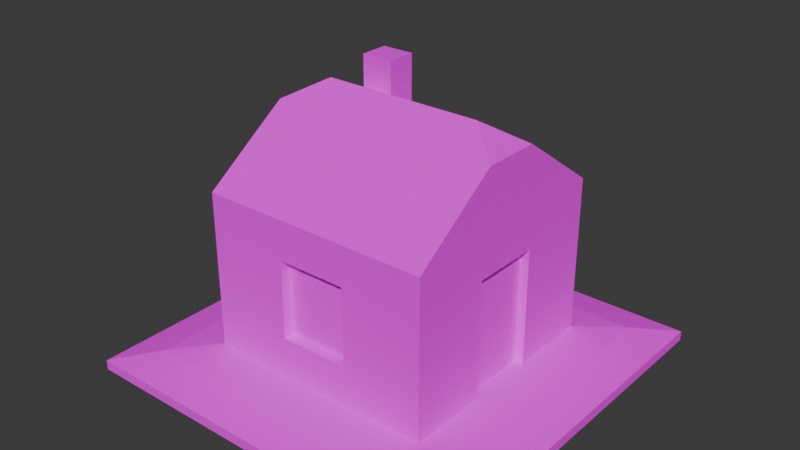 # Source: house.blend  (saved by Blender 4.1.24; exported with 4.5.12 LTS)
import bpy
from mathutils import Matrix  # noqa: F401  (used for matrix-valued properties, if any)

bpy.ops.wm.read_factory_settings(use_empty=True)
scene = bpy.context.scene
scene.name = 'Scene'

# ---- collections
col_collection = bpy.data.collections.new('Collection'); scene.collection.children.link(col_collection)

# ---- images (referenced by path relative to the original .blend; pixels are not part of the script)
import os
ASSET_DIR = os.environ.get("B2B_ASSET_DIR", "")  # directory of the original .blend (textures are referenced by path, not embedded)
HERE = os.path.dirname(os.path.abspath(__file__))  # packed textures are extracted next to this script under _unpacked/

def load_image(name, relpath, width, height, colorspace="sRGB"):
    """Load a texture the original file referenced (path relative to the .blend, or extracted next to this script)."""
    p = next((c for c in (os.path.join(HERE, relpath), os.path.join(ASSET_DIR, relpath)) if relpath and os.path.exists(c)), "")
    if p:
        img = bpy.data.images.load(p, check_existing=True)
        img.name = name
    else:  # same state as the original file: an image datablock whose file is absent (Cycles renders it pink)
        img = bpy.data.images.new(name, width, height)
        img.source = "FILE"
        img.filepath = "//" + (relpath or name)
    img.colorspace_settings.name = colorspace
    return img
img_colors_png = load_image('colors.png', 'colors.png', 1024, 1024, 'sRGB')

# ---- materials (node trees are filled in below, after node groups)
mat_material = bpy.data.materials.new('Material')
mat_material.alpha_threshold = 0.0
mat_material.use_transparent_shadow = False
mat_material.roughness = 0.5
mat_material.line_color = (0.0, 0.0, 0.0, 1.0)

# ---- material node trees
mat_material.use_nodes = True; mat_material.node_tree.nodes.clear()
_N = mat_material.node_tree.nodes; _L = mat_material.node_tree.links
n0 = _N.new('ShaderNodeOutputMaterial'); n0.name = 'Material Output'; n0.location = (300, 300)
n1 = _N.new('ShaderNodeBsdfPrincipled'); n1.name = 'Principled BSDF'; n1.location = (10, 300)
n1.inputs[2].default_value = 1.0
n1.inputs[3].default_value = 1.45
n2 = _N.new('ShaderNodeTexImage'); n2.name = 'Image Texture'; n2.location = (-280, 260)
n2.image = img_colors_png
_L.new(n1.outputs[0], n0.inputs[0])
_L.new(n2.outputs[0], n1.inputs[0])
n0.is_active_output = True

# ---- world
world_world = bpy.data.worlds.new('World'); scene.world = world_world
world_world.use_nodes = True; world_world.node_tree.nodes.clear()
_N = world_world.node_tree.nodes; _L = world_world.node_tree.links
n0 = _N.new('ShaderNodeOutputWorld'); n0.name = 'World Output'; n0.location = (300, 300)
n1 = _N.new('ShaderNodeBackground'); n1.name = 'Background'; n1.location = (10, 300)
n1.inputs[0].default_value = (0.05088, 0.05088, 0.05088, 1.0)
_L.new(n1.outputs[0], n0.inputs[0])
n0.is_active_output = True
world_world.color = (0.05088, 0.05088, 0.05088)
world_world.use_sun_shadow = False
world_world.sun_shadow_jitter_overblur = 0.0

# ---- meshes
me_cube = bpy.data.meshes.new('Cube')
me_cube.from_pydata([(1.0, 1.0, 0.04572), (1.0, 1.0, -0.005518), (1.0, -1.0, 0.04572), (1.0, -1.0, -0.005518), (-1.0, 1.0, 0.04572), (-1.0, 1.0, -0.005518), (-1.0, -1.0, 0.04572), (-1.0, -1.0, -0.005518), (-1.0, 0.8, -0.005518), (-1.0, 0.6, -0.005518), (-1.0, 0.4, -0.005518), (-1.0, 0.2, -0.005518), (-1.0, 0.0, -0.005518), (-1.0, -0.2, -0.005518), (-1.0, -0.4, -0.005518), (-1.0, -0.6, -0.005518), (-1.0, -0.8, -0.005518), (1.0, 0.8, 0.04572), (1.0, 0.6, 0.04572), (1.0, 0.4, 0.04572), (1.0, 0.2, 0.04572), (1.0, 0.0, 0.04572), (1.0, -0.2, 0.04572), (1.0, -0.4, 0.04572), (1.0, -0.6, 0.04572), (1.0, -0.8, 0.04572), (-1.0, -0.8, 0.04572), (-1.0, -0.6, 0.04572), (-1.0, -0.4, 0.04572), (-1.0, -0.2, 0.04572), (-1.0, 0.0, 0.04572), (-1.0, 0.2, 0.04572), (-1.0, 0.4, 0.04572), (-1.0, 0.6, 0.04572), (-1.0, 0.8, 0.04572), (1.0, -0.8, -0.005518), (1.0, -0.6, -0.005518), (1.0, -0.4, -0.005518), (1.0, -0.2, -0.005518), (1.0, 0.0, -0.005518), (1.0, 0.2, -0.005518), (1.0, 0.4, -0.005518), (1.0, 0.6, -0.005518), (1.0, 0.8, -0.005518), (0.8, 1.0, -0.005518), (0.6, 1.0, -0.005518), (0.4, 1.0, -0.005518), (0.2, 1.0, -0.005518), (0.0, 1.0, -0.005518), (-0.2, 1.0, -0.005518), (-0.4, 1.0, -0.005518), (-0.6, 1.0, -0.005518), (-0.8, 1.0, -0.005518), (0.8, -1.0, 0.04572), (0.6, -1.0, 0.04572), (0.4, -1.0, 0.04572), (0.2, -1.0, 0.04572), (0.0, -1.0, 0.04572), (-0.2, -1.0, 0.04572), (-0.4, -1.0, 0.04572), (-0.6, -1.0, 0.04572), (-0.8, -1.0, 0.04572), (-0.8, -1.0, -0.005518), (-0.6, -1.0, -0.005518), (-0.4, -1.0, -0.005518), (-0.2, -1.0, -0.005518), (0.0, -1.0, -0.005518), (0.2, -1.0, -0.005518), (0.4, -1.0, -0.005518), (0.6, -1.0, -0.005518), (0.8, -1.0, -0.005518), (-0.8, 1.0, 0.04572), (-0.6, 1.0, 0.04572), (-0.4, 1.0, 0.04572), (-0.2, 1.0, 0.04572), (0.0, 1.0, 0.04572), (0.2, 1.0, 0.04572), (0.4, 1.0, 0.04572), (0.6, 1.0, 0.04572), (0.8, 1.0, 0.04572), (0.8, 0.8, -0.005518), (0.6, 0.8, -0.005518), (0.4, 0.8, -0.005518), (0.2, 0.8, -0.005518), (0.0, 0.8, -0.005518), (-0.2, 0.8, -0.005518), (-0.4, 0.8, -0.005518), (-0.6, 0.8, -0.005518), (-0.8, 0.8, -0.005518), (0.8, 0.6, -0.005518), (0.6, 0.6, -0.005518), (0.4, 0.6, -0.005518), (0.2, 0.6, -0.005518), (0.0, 0.6, -0.005518), (-0.2, 0.6, -0.005518), (-0.4, 0.6, -0.005518), (-0.6, 0.6, -0.005518), (-0.8, 0.6, -0.005518), (0.8, 0.4, -0.005518), (0.6, 0.4, -0.005518), (0.4, 0.4, -0.005518), (0.2, 0.4, -0.005518), (0.0, 0.4, -0.005518), (-0.2, 0.4, -0.005518), (-0.4, 0.4, -0.005518), (-0.6, 0.4, -0.005518), (-0.8, 0.4, -0.005518), (0.8, 0.2, -0.005518), (0.6, 0.2, -0.005518), (0.4, 0.2, -0.005518), (0.2, 0.2, -0.005518), (0.0, 0.2, -0.005518), (-0.2, 0.2, -0.005518), (-0.4, 0.2, -0.005518), (-0.6, 0.2, -0.005518), (-0.8, 0.2, -0.005518), (0.8, 0.0, -0.005518), (0.6, 0.0, -0.005518), (0.4, 0.0, -0.005518), (0.2, 0.0, -0.005518), (0.0, 0.0, -0.005518), (-0.2, 0.0, -0.005518), (-0.4, 0.0, -0.005518), (-0.6, 0.0, -0.005518), (-0.8, 0.0, -0.005518), (0.8, -0.2, -0.005518), (0.6, -0.2, -0.005518), (0.4, -0.2, -0.005518), (0.2, -0.2, -0.005518), (0.0, -0.2, -0.005518), (-0.2, -0.2, -0.005518), (-0.4, -0.2, -0.005518), (-0.6, -0.2, -0.005518), (-0.8, -0.2, -0.005518), (0.8, -0.4, -0.005518), (0.6, -0.4, -0.005518), (0.4, -0.4, -0.005518), (0.2, -0.4, -0.005518), (0.0, -0.4, -0.005518), (-0.2, -0.4, -0.005518), (-0.4, -0.4, -0.005518), (-0.6, -0.4, -0.005518), (-0.8, -0.4, -0.005518), (0.8, -0.6, -0.005518), (0.6, -0.6, -0.005518), (0.4, -0.6, -0.005518), (0.2, -0.6, -0.005518), (0.0, -0.6, -0.005518), (-0.2, -0.6, -0.005518), (-0.4, -0.6, -0.005518), (-0.6, -0.6, -0.005518), (-0.8, -0.6, -0.005518), (0.8, -0.8, -0.005518), (0.6, -0.8, -0.005518), (0.4, -0.8, -0.005518), (0.2, -0.8, -0.005518), (0.0, -0.8, -0.005518), (-0.2, -0.8, -0.005518), (-0.4, -0.8, -0.005518), (-0.6, -0.8, -0.005518), (-0.8, -0.8, -0.005518), (-0.8, 0.8, 0.0876), (-0.6, 0.8, 0.0876), (-0.4, 0.8, 0.0876), (-0.2, 0.8, 0.0876), (0.0, 0.8, 0.0876), (0.2, 0.8, 0.0876), (0.4, 0.8, 0.0876), (0.6, 0.8, 0.0876), (0.8, 0.8, 0.0876), (-0.8, 0.6, 0.0876), (-0.5991, 0.5991, 0.1096), (-0.345, 0.5991, 0.1096), (-0.1786, 0.5991, 0.1096), (-7.443e-08, 0.5991, 0.1096), (0.1786, 0.5991, 0.1096), (0.345, 0.5991, 0.1096), (0.5991, 0.5991, 0.1096), (0.8, 0.6, 0.0876), (-0.8, 0.4, 0.0876), (-0.5991, 0.345, 0.1096), (0.5991, 0.345, 0.1096), (0.8, 0.4, 0.0876), (-0.8, 0.2, 0.0876), (-0.5991, 0.1786, 0.1096), (0.5991, 0.1786, 0.1096), (0.8, 0.2, 0.0876), (-0.8, 0.0, 0.0876), (-0.5991, -1.361e-07, 0.1096), (0.5991, 7.226e-08, 0.1096), (0.8, 0.0, 0.0876), (-0.8, -0.2, 0.0876), (-0.5991, -0.1786, 0.1096), (0.5991, -0.1786, 0.1096), (0.8, -0.2, 0.0876), (-0.8, -0.4, 0.0876), (-0.5991, -0.345, 0.1096), (0.5991, -0.345, 0.1096), (0.8, -0.4, 0.0876), (-0.8, -0.6, 0.0876), (-0.5991, -0.5991, 0.1096), (-0.345, -0.5991, 0.1096), (-0.1786, -0.5991, 0.1096), (1.339e-07, -0.5991, 0.1096), (0.1786, -0.5991, 0.1096), (0.345, -0.5991, 0.1096), (0.5991, -0.5991, 0.1096), (0.8, -0.6, 0.0876), (-0.8, -0.8, 0.0876), (-0.6, -0.8, 0.0876), (-0.4, -0.8, 0.0876), (-0.2, -0.8, 0.0876), (0.0, -0.8, 0.0876), (0.2, -0.8, 0.0876), (0.4, -0.8, 0.0876), (0.6, -0.8, 0.0876), (0.8, -0.8, 0.0876), (-0.345, 0.2995, 1.426), (-0.1786, 0.2995, 1.426), (-0.1786, 0.1498, 1.426), (-0.345, 0.1498, 1.426), (-0.5991, 0.5991, 0.3107), (1.339e-07, -0.5991, 0.3107), (0.5991, 0.5991, 0.3107), (0.5991, -0.5991, 0.3107), (0.5991, -0.1786, 0.3107), (-0.5991, -0.345, 0.3107), (0.5991, 0.1786, 0.3107), (-0.5991, -1.361e-07, 0.3107), (-0.345, 0.5991, 0.3107), (-0.1786, 0.5991, 0.3107), (-7.443e-08, 0.5991, 0.3107), (0.1786, 0.5991, 0.3107), (-0.1786, -0.5991, 0.3107), (-0.345, -0.5991, 0.3107), (-0.5991, 0.1786, 0.3107), (-0.5991, -0.1786, 0.3107), (0.5991, 0.345, 0.3107), (-0.5991, -0.5991, 0.3107), (-0.1786, -0.5455, 0.3107), (0.345, -0.5991, 0.3107), (0.5991, -0.345, 0.3107), (0.345, 0.5991, 0.3107), (0.1786, -0.5991, 0.3107), (-0.5991, 0.345, 0.3107), (-0.5991, 0.345, 0.7128), (0.1786, -0.5991, 0.7128), (0.345, 0.5991, 0.7128), (0.5991, -0.345, 0.7128), (0.345, -0.5991, 0.7128), (0.5991, 7.226e-08, 0.7128), (-0.5991, -0.5991, 0.7128), (0.5991, 0.345, 0.7128), (-0.5991, -0.1786, 0.7128), (-0.5991, 0.1786, 0.7128), (-0.345, -0.5991, 0.7128), (-0.1786, -0.5991, 0.7128), (0.1786, 0.5991, 0.7128), (-7.443e-08, 0.5991, 0.7128), (-0.1786, 0.5991, 0.7128), (-0.345, 0.5991, 0.7128), (-0.5991, -1.361e-07, 0.7128), (0.5991, 0.1786, 0.7128), (-0.5991, -0.345, 0.7128), (0.5991, -0.1786, 0.7128), (0.5991, -0.5991, 0.7128), (0.5991, 0.5991, 0.7128), (1.339e-07, -0.5991, 0.7128), (-0.5991, 0.5991, 0.7128), (-0.5991, 0.5991, 0.5117), (-0.5991, 0.345, 0.5117), (0.1786, -0.5455, 0.3107), (0.1786, -0.5991, 0.5117), (0.5991, 0.5991, 0.5117), (0.345, 0.5991, 0.5117), (0.5991, -0.5991, 0.5117), (0.5991, -0.345, 0.5117), (0.345, -0.5991, 0.5117), (0.5991, -0.1786, 0.5117), (1.339e-07, -0.5455, 0.3107), (-0.5991, -0.345, 0.5117), (-0.5991, -0.5991, 0.5117), (0.5991, 0.1786, 0.5117), (0.5991, 0.345, 0.5117), (-0.5558, -1.361e-07, 0.3107), (-0.5991, -0.1786, 0.5117), (-0.345, 0.5991, 0.5117), (-0.5991, 0.1786, 0.5117), (-0.1786, 0.5991, 0.5117), (-0.345, -0.5991, 0.5117), (-7.443e-08, 0.5991, 0.5117), (-0.1786, -0.5991, 0.5117), (0.1786, 0.5991, 0.5117), (1.339e-07, -0.4493, 1.02), (0.5991, -0.1339, 1.02), (-0.1786, 0.4493, 1.02), (-0.5991, 0.4493, 1.02), (-0.1786, -0.4493, 1.02), (-0.5991, -0.1339, 1.02), (0.5991, 0.2587, 1.02), (-0.345, -0.4493, 1.02), (0.5991, -0.2587, 1.02), (-0.5991, -0.4493, 1.02), (0.5991, 0.1339, 1.02), (0.5991, -0.4493, 1.02), (0.345, -0.4493, 1.02), (-7.443e-08, 0.4493, 1.02), (0.1786, 0.4493, 1.02), (-0.5991, -9.587e-08, 1.02), (0.345, 0.4493, 1.02), (-0.5991, 0.1339, 1.02), (0.5991, 0.4493, 1.02), (-0.5991, -0.2587, 1.02), (-0.5991, 0.2587, 1.02), (-0.345, 0.4493, 1.02), (0.5991, 6.04e-08, 1.02), (0.1786, -0.4493, 1.02), (0.1786, -0.1498, 1.231), (0.5991, 3.669e-08, 1.231), (-0.345, 0.1498, 1.231), (-0.5991, 0.08624, 1.231), (-0.5991, -0.08624, 1.231), (0.5991, 0.1498, 1.231), (-0.5991, 0.04464, 1.231), (0.345, 0.1498, 1.231), (-0.5991, -1.54e-08, 1.231), (0.1786, 0.1498, 1.231), (-7.443e-08, 0.1498, 1.231), (0.345, -0.1498, 1.231), (0.5991, -0.1498, 1.231), (0.5991, 0.04464, 1.231), (-0.5991, -0.1498, 1.231), (0.5991, -0.08624, 1.231), (-0.345, -0.1498, 1.231), (0.5991, 0.08624, 1.231), (-0.5991, -0.04464, 1.231), (-0.1786, -0.1498, 1.231), (-0.5991, 0.1498, 1.231), (-0.1786, 0.1498, 1.231), (0.5991, -0.04464, 1.231), (1.339e-07, -0.1498, 1.231), (1.339e-07, -0.2995, 1.126), (0.1786, -0.2995, 1.126), (0.5991, -0.08929, 1.126), (0.5991, 4.855e-08, 1.126), (-0.1786, 0.2995, 1.126), (-0.345, 0.2995, 1.126), (-0.5991, 0.2995, 1.126), (-0.5991, 0.1725, 1.126), (-0.1786, -0.2995, 1.126), (-0.5991, -0.08929, 1.126), (-0.5991, -0.1725, 1.126), (0.5991, 0.1725, 1.126), (0.5991, 0.2995, 1.126), (-0.345, -0.2995, 1.126), (0.5991, -0.1725, 1.126), (-0.5991, 0.08929, 1.126), (-0.5991, -0.2995, 1.126), (0.5991, 0.08929, 1.126), (0.345, 0.2995, 1.126), (0.5991, -0.2995, 1.126), (-0.5991, -5.563e-08, 1.126), (0.1786, 0.2995, 1.126), (0.345, -0.2995, 1.126), (-7.443e-08, 0.2995, 1.126), (-0.4143, 6.346e-09, 1.337), (-0.345, 0.0, 1.337), (-0.1786, 0.0, 1.337), (-7.443e-08, 0.0, 1.337), (0.1786, 0.0, 1.337), (0.345, 0.0, 1.337), (0.4143, 6.346e-09, 1.337), (-0.4143, 2.696e-08, 1.337), (0.4143, 2.696e-08, 1.337), (-0.4143, 2.696e-08, 1.337), (0.4143, 2.696e-08, 1.337), (-0.4143, 2.352e-08, 1.337), (0.4143, 2.352e-08, 1.337), (-0.4143, 2.696e-08, 1.337), (0.4143, 2.696e-08, 1.337), (-0.4143, 2.696e-08, 1.337), (0.4143, 2.696e-08, 1.337), (-0.4143, 6.346e-09, 1.337), (-0.345, 0.0, 1.337), (-0.1786, 0.0, 1.337), (1.339e-07, 0.0, 1.337), (0.1786, 0.0, 1.337), (0.345, 0.0, 1.337), (0.4143, 6.346e-09, 1.337), (0.5991, -0.5991, 0.9139), (0.345, -0.5991, 0.9139), (0.1786, -0.5991, 0.9139), (1.339e-07, -0.5991, 0.9139), (-0.1786, -0.5991, 0.9139), (-0.345, -0.5991, 0.9139), (-0.5991, -0.5991, 0.9139), (0.5991, -0.345, 0.9139), (-0.5991, -0.345, 0.9139), (0.5991, -0.1786, 0.9139), (-0.5991, -0.1786, 0.9139), (0.5991, 7.226e-08, 0.9139), (-0.5991, -1.361e-07, 0.9139), (0.5991, 0.1786, 0.9139), (-0.5991, 0.1786, 0.9139), (0.5991, 0.345, 0.9139), (-0.5991, 0.345, 0.9139), (0.5991, 0.5991, 0.9139), (0.345, 0.5991, 0.9139), (0.1786, 0.5991, 0.9139), (-7.443e-08, 0.5991, 0.9139), (-0.1786, 0.5991, 0.9139), (-0.345, 0.5991, 0.9139), (-0.5991, 0.5991, 0.9139), (-0.5558, 0.1786, 0.3107), (-0.5558, -0.1786, 0.3107), (-0.5558, -0.1786, 0.7128), (-0.5558, 0.1786, 0.7128), (-0.5558, -1.361e-07, 0.7128), (-0.5558, -0.1786, 0.5117), (-0.5558, 0.1786, 0.5117), (0.1786, -0.5455, 0.7128), (-0.1786, -0.5455, 0.7128), (1.339e-07, -0.5455, 0.7128), (0.1786, -0.5455, 0.5117), (-0.1786, -0.5455, 0.5117), (0.5991, 0.1786, 0.1096), (0.5991, 7.226e-08, 0.1096), (0.5991, -0.1786, 0.1096), (0.5991, -0.1786, 0.3107), (0.5991, 0.1786, 0.3107), (0.5991, 7.226e-08, 0.7128), (0.5991, 0.1786, 0.7128), (0.5991, -0.1786, 0.7128), (0.5991, -0.1786, 0.5117), (0.5991, 0.1786, 0.5117), (0.555, 0.1786, 0.1096), (0.555, 7.226e-08, 0.1096), (0.555, -0.1786, 0.1096), (0.555, -0.1786, 0.3107), (0.555, 0.1786, 0.3107), (0.555, 7.226e-08, 0.7128), (0.555, 0.1786, 0.7128), (0.555, -0.1786, 0.7128), (0.555, -0.1786, 0.5117), (0.555, 0.1786, 0.5117)], [], [(208, 26, 6, 61), (62, 61, 6, 7), (8, 34, 4, 5), (152, 35, 3, 70), (35, 25, 2, 3), (44, 79, 0, 1), (1, 0, 17, 43), (43, 17, 18, 42), (42, 18, 19, 41), (41, 19, 20, 40), (40, 20, 21, 39), (39, 21, 22, 38), (38, 22, 23, 37), (37, 23, 24, 36), (36, 24, 25, 35), (44, 1, 43, 80), (80, 43, 42, 89), (89, 42, 41, 98), (98, 41, 40, 107), (107, 40, 39, 116), (116, 39, 38, 125), (125, 38, 37, 134), (134, 37, 36, 143), (143, 36, 35, 152), (7, 6, 26, 16), (16, 26, 27, 15), (15, 27, 28, 14), (14, 28, 29, 13), (13, 29, 30, 12), (12, 30, 31, 11), (11, 31, 32, 10), (10, 32, 33, 9), (9, 33, 34, 8), (71, 4, 34, 161), (161, 34, 33, 170), (170, 33, 32, 179), (179, 32, 31, 183), (183, 31, 30, 187), (187, 30, 29, 191), (191, 29, 28, 195), (195, 28, 27, 199), (199, 27, 26, 208), (24, 207, 216, 25), (207, 206, 215, 216), (206, 205, 214, 215), (205, 204, 213, 214), (204, 203, 212, 213), (203, 202, 211, 212), (202, 201, 210, 211), (201, 200, 209, 210), (200, 199, 208, 209), (23, 198, 207, 24), (198, 197, 206, 207), (196, 195, 199, 200), (22, 194, 198, 23), (194, 193, 197, 198), (192, 191, 195, 196), (21, 190, 194, 22), (190, 189, 193, 194), (188, 187, 191, 192), (20, 186, 190, 21), (186, 185, 189, 190), (184, 183, 187, 188), (19, 182, 186, 20), (182, 181, 185, 186), (180, 179, 183, 184), (18, 178, 182, 19), (178, 177, 181, 182), (171, 170, 179, 180), (17, 169, 178, 18), (169, 168, 177, 178), (168, 167, 176, 177), (167, 166, 175, 176), (166, 165, 174, 175), (165, 164, 173, 174), (164, 163, 172, 173), (163, 162, 171, 172), (162, 161, 170, 171), (0, 79, 169, 17), (79, 78, 168, 169), (78, 77, 167, 168), (77, 76, 166, 167), (76, 75, 165, 166), (75, 74, 164, 165), (74, 73, 163, 164), (73, 72, 162, 163), (72, 71, 161, 162), (15, 151, 160, 16), (151, 150, 159, 160), (150, 149, 158, 159), (149, 148, 157, 158), (148, 147, 156, 157), (147, 146, 155, 156), (146, 145, 154, 155), (145, 144, 153, 154), (144, 143, 152, 153), (14, 142, 151, 15), (142, 141, 150, 151), (141, 140, 149, 150), (140, 139, 148, 149), (139, 138, 147, 148), (138, 137, 146, 147), (137, 136, 145, 146), (136, 135, 144, 145), (135, 134, 143, 144), (13, 133, 142, 14), (133, 132, 141, 142), (132, 131, 140, 141), (131, 130, 139, 140), (130, 129, 138, 139), (129, 128, 137, 138), (128, 127, 136, 137), (127, 126, 135, 136), (126, 125, 134, 135), (12, 124, 133, 13), (124, 123, 132, 133), (123, 122, 131, 132), (122, 121, 130, 131), (121, 120, 129, 130), (120, 119, 128, 129), (119, 118, 127, 128), (118, 117, 126, 127), (117, 116, 125, 126), (11, 115, 124, 12), (115, 114, 123, 124), (114, 113, 122, 123), (113, 112, 121, 122), (112, 111, 120, 121), (111, 110, 119, 120), (110, 109, 118, 119), (109, 108, 117, 118), (108, 107, 116, 117), (10, 106, 115, 11), (106, 105, 114, 115), (105, 104, 113, 114), (104, 103, 112, 113), (103, 102, 111, 112), (102, 101, 110, 111), (101, 100, 109, 110), (100, 99, 108, 109), (99, 98, 107, 108), (9, 97, 106, 10), (97, 96, 105, 106), (96, 95, 104, 105), (95, 94, 103, 104), (94, 93, 102, 103), (93, 92, 101, 102), (92, 91, 100, 101), (91, 90, 99, 100), (90, 89, 98, 99), (8, 88, 97, 9), (88, 87, 96, 97), (87, 86, 95, 96), (86, 85, 94, 95), (85, 84, 93, 94), (84, 83, 92, 93), (83, 82, 91, 92), (82, 81, 90, 91), (81, 80, 89, 90), (5, 52, 88, 8), (52, 51, 87, 88), (51, 50, 86, 87), (50, 49, 85, 86), (49, 48, 84, 85), (48, 47, 83, 84), (47, 46, 82, 83), (46, 45, 81, 82), (45, 44, 80, 81), (5, 4, 71, 52), (52, 71, 72, 51), (51, 72, 73, 50), (50, 73, 74, 49), (49, 74, 75, 48), (48, 75, 76, 47), (47, 76, 77, 46), (46, 77, 78, 45), (45, 78, 79, 44), (16, 160, 62, 7), (160, 159, 63, 62), (159, 158, 64, 63), (158, 157, 65, 64), (157, 156, 66, 65), (156, 155, 67, 66), (155, 154, 68, 67), (154, 153, 69, 68), (153, 152, 70, 69), (3, 2, 53, 70), (70, 53, 54, 69), (69, 54, 55, 68), (68, 55, 56, 67), (67, 56, 57, 66), (66, 57, 58, 65), (65, 58, 59, 64), (64, 59, 60, 63), (63, 60, 61, 62), (25, 216, 53, 2), (216, 215, 54, 53), (215, 214, 55, 54), (214, 213, 56, 55), (213, 212, 57, 56), (212, 211, 58, 57), (211, 210, 59, 58), (210, 209, 60, 59), (209, 208, 61, 60), (346, 319, 220, 217), (338, 345, 218, 219), (319, 338, 219, 220), (176, 175, 232, 242), (202, 203, 222, 233), (184, 188, 228, 235), (181, 177, 223, 237), (192, 196, 226, 236), (175, 174, 231, 232), (201, 202, 233, 234), (272, 246, 420, 423), (197, 193, 225, 241), (174, 173, 230, 231), (200, 201, 234, 238), (173, 172, 229, 230), (180, 184, 235, 244), (172, 171, 221, 229), (188, 192, 236, 228), (205, 206, 224, 240), (185, 181, 237, 227), (196, 200, 238, 226), (222, 243, 271, 279), (204, 205, 240, 243), (206, 197, 241, 224), (177, 176, 242, 223), (203, 204, 243, 222), (171, 180, 244, 221), (274, 292, 257, 247), (279, 423, 424), (254, 287, 419, 416), (283, 273, 266, 252), (285, 280, 263, 253), (292, 290, 258, 257), (289, 291, 256, 255), (243, 272, 423, 271), (276, 278, 264, 248), (290, 288, 259, 258), (281, 289, 255, 251), (288, 286, 260, 259), (270, 287, 254, 245), (286, 269, 268, 260), (236, 285, 418, 414), (277, 275, 265, 249), (282, 283, 252, 262), (280, 281, 251, 263), (246, 267, 422, 420), (272, 277, 249, 246), (275, 276, 248, 265), (273, 274, 247, 266), (271, 423, 279), (269, 270, 245, 268), (242, 232, 292, 274), (233, 222, 279, 239), (261, 254, 416, 417), (237, 223, 273, 283), (236, 226, 280, 285), (232, 231, 290, 292), (234, 233, 291, 289), (256, 291, 424, 421), (241, 225, 278, 276), (231, 230, 288, 290), (238, 234, 289, 281), (230, 229, 286, 288), (244, 235, 287, 270), (229, 221, 269, 286), (287, 235, 413, 419), (240, 224, 275, 277), (227, 237, 283, 282), (226, 238, 281, 280), (291, 233, 239, 424), (243, 240, 277, 272), (224, 241, 276, 275), (223, 242, 274, 273), (267, 256, 421, 422), (221, 244, 270, 269), (409, 410, 295, 306), (401, 399, 298, 308), (391, 390, 305, 316), (408, 409, 306, 307), (400, 402, 303, 315), (390, 389, 304, 305), (407, 408, 307, 309), (403, 401, 308, 310), (389, 396, 301, 304), (406, 407, 309, 311), (402, 404, 299, 303), (397, 395, 302, 312), (395, 394, 300, 302), (405, 403, 310, 313), (396, 398, 294, 301), (394, 393, 297, 300), (404, 406, 311, 299), (411, 412, 296, 314), (399, 397, 312, 298), (393, 392, 293, 297), (412, 405, 313, 296), (410, 411, 314, 295), (398, 400, 315, 294), (392, 391, 316, 293), (364, 345, 338, 327), (361, 350, 335, 325), (342, 363, 328, 317), (362, 364, 327, 326), (344, 358, 330, 318), (363, 360, 329, 328), (359, 362, 326, 324), (356, 361, 325, 323), (360, 355, 332, 329), (353, 359, 324, 322), (358, 352, 334, 330), (351, 357, 331, 321), (357, 354, 333, 331), (348, 356, 323, 320), (355, 343, 339, 332), (354, 349, 336, 333), (352, 353, 322, 334), (346, 347, 337, 319), (350, 351, 321, 335), (349, 341, 340, 336), (347, 348, 320, 337), (345, 346, 217, 218), (343, 344, 318, 339), (341, 342, 317, 340), (306, 295, 345, 364), (308, 298, 350, 361), (316, 305, 363, 342), (307, 306, 364, 362), (315, 303, 358, 344), (305, 304, 360, 363), (309, 307, 362, 359), (310, 308, 361, 356), (304, 301, 355, 360), (311, 309, 359, 353), (303, 299, 352, 358), (312, 302, 357, 351), (302, 300, 354, 357), (313, 310, 356, 348), (301, 294, 343, 355), (300, 297, 349, 354), (299, 311, 353, 352), (314, 296, 347, 346), (298, 312, 351, 350), (297, 293, 341, 349), (296, 313, 348, 347), (295, 314, 346, 345), (294, 315, 344, 343), (293, 316, 342, 341), (327, 338, 367, 368), (325, 335, 378, 376), (317, 328, 387, 386), (326, 327, 368, 369), (318, 330, 375, 377), (328, 329, 388, 387), (324, 326, 369, 370), (323, 325, 376, 374), (329, 332, 381, 388), (322, 324, 370, 371), (330, 334, 373, 375), (321, 331, 382, 380), (331, 333, 383, 382), (320, 323, 374, 372), (332, 339, 379, 381), (333, 336, 384, 383), (334, 322, 371, 373), (319, 337, 365, 366), (335, 321, 380, 378), (336, 340, 385, 384), (337, 320, 372, 365), (338, 319, 366, 367), (339, 318, 377, 379), (340, 317, 386, 385), (247, 257, 408, 407), (256, 267, 392, 393), (254, 261, 401, 403), (252, 266, 406, 404), (253, 263, 397, 399), (257, 258, 409, 408), (255, 256, 393, 394), (250, 262, 402, 400), (248, 264, 398, 396), (258, 259, 410, 409), (251, 255, 394, 395), (259, 260, 411, 410), (245, 254, 403, 405), (260, 268, 412, 411), (261, 253, 399, 401), (249, 265, 389, 390), (262, 252, 404, 402), (263, 251, 395, 397), (264, 250, 400, 398), (246, 249, 390, 391), (265, 248, 396, 389), (266, 247, 407, 406), (267, 246, 391, 392), (268, 245, 405, 412), (219, 218, 217), (219, 217, 220), (235, 228, 284, 413), (253, 261, 417, 415), (285, 253, 415, 418), (228, 236, 414, 284), (417, 416, 419), (284, 414, 418), (419, 284, 418), (418, 417, 419), (415, 417, 418), (419, 413, 284), (239, 279, 424), (420, 422, 423), (193, 189, 426, 427), (422, 424, 423), (422, 421, 424), (189, 185, 425, 426), (185, 227, 429, 425), (227, 282, 434, 429), (225, 193, 427, 428), (264, 278, 433, 432), (282, 262, 431, 434), (262, 250, 430, 431), (278, 225, 428, 433), (250, 264, 432, 430), (425, 429, 439, 435), (427, 426, 436, 437), (430, 432, 442, 440), (433, 428, 438, 443), (428, 427, 437, 438), (432, 433, 443, 442), (429, 434, 444, 439), (434, 431, 441, 444), (431, 430, 440, 441), (426, 425, 435, 436), (439, 436, 435), (439, 438, 436), (444, 438, 439), (444, 443, 438), (441, 440, 444), (438, 437, 436), (440, 443, 444), (440, 442, 443)])
_uv = me_cube.uv_layers.new(name='UVMap')
_uv.uv.foreach_set('vector', [0.5292, 0.2084, 0.5237, 0.2084, 0.5237, 0.203, 0.5292, 0.203, 0.6321, 0.2411, 0.6307, 0.2411, 0.6307, 0.2356, 0.6321, 0.2356, 0.6335, 0.2411, 0.6321, 0.2411, 0.6321, 0.2356, 0.6335, 0.2356, 0.5292, 0.2629, 0.5237, 0.2629, 0.5237, 0.2575, 0.5292, 0.2575, 0.6349, 0.2411, 0.6335, 0.2411, 0.6335, 0.2356, 0.6349, 0.2356, 0.6363, 0.2411, 0.6349, 0.2411, 0.6349, 0.2356, 0.6363, 0.2356, 0.6349, 0.2901, 0.6335, 0.2901, 0.6335, 0.2847, 0.6349, 0.2847, 0.6349, 0.2847, 0.6335, 0.2847, 0.6335, 0.2792, 0.6349, 0.2792, 0.6349, 0.2792, 0.6335, 0.2792, 0.6335, 0.2738, 0.6349, 0.2738, 0.6349, 0.2738, 0.6335, 0.2738, 0.6335, 0.2683, 0.6349, 0.2683, 0.6349, 0.2683, 0.6335, 0.2683, 0.6335, 0.2629, 0.6349, 0.2629, 0.6349, 0.2629, 0.6335, 0.2629, 0.6335, 0.2574, 0.6349, 0.2574, 0.6349, 0.2574, 0.6335, 0.2574, 0.6335, 0.252, 0.6349, 0.252, 0.6349, 0.252, 0.6335, 0.252, 0.6335, 0.2465, 0.6349, 0.2465, 0.6349, 0.2465, 0.6335, 0.2465, 0.6335, 0.2411, 0.6349, 0.2411, 0.5292, 0.312, 0.5237, 0.312, 0.5237, 0.3065, 0.5292, 0.3065, 0.5292, 0.3065, 0.5237, 0.3065, 0.5237, 0.3011, 0.5292, 0.3011, 0.5292, 0.3011, 0.5237, 0.3011, 0.5237, 0.2956, 0.5292, 0.2956, 0.5292, 0.2956, 0.5237, 0.2956, 0.5237, 0.2902, 0.5292, 0.2902, 0.5292, 0.2902, 0.5237, 0.2902, 0.5237, 0.2847, 0.5292, 0.2847, 0.5292, 0.2847, 0.5237, 0.2847, 0.5237, 0.2793, 0.5292, 0.2793, 0.5292, 0.2793, 0.5237, 0.2793, 0.5237, 0.2738, 0.5292, 0.2738, 0.5292, 0.2738, 0.5237, 0.2738, 0.5237, 0.2684, 0.5292, 0.2684, 0.5292, 0.2684, 0.5237, 0.2684, 0.5237, 0.2629, 0.5292, 0.2629, 0.6335, 0.2901, 0.6321, 0.2901, 0.6321, 0.2847, 0.6335, 0.2847, 0.6335, 0.2847, 0.6321, 0.2847, 0.6321, 0.2792, 0.6335, 0.2792, 0.6335, 0.2792, 0.6321, 0.2792, 0.6321, 0.2738, 0.6335, 0.2738, 0.6335, 0.2738, 0.6321, 0.2738, 0.6321, 0.2683, 0.6335, 0.2683, 0.6335, 0.2683, 0.6321, 0.2683, 0.6321, 0.2629, 0.6335, 0.2629, 0.6335, 0.2629, 0.6321, 0.2629, 0.6321, 0.2574, 0.6335, 0.2574, 0.6335, 0.2574, 0.6321, 0.2574, 0.6321, 0.252, 0.6335, 0.252, 0.6335, 0.252, 0.6321, 0.252, 0.6321, 0.2465, 0.6335, 0.2465, 0.6335, 0.2465, 0.6321, 0.2465, 0.6321, 0.2411, 0.6335, 0.2411, 0.5292, 0.2575, 0.5237, 0.2575, 0.5237, 0.252, 0.5292, 0.252, 0.5292, 0.252, 0.5237, 0.252, 0.5237, 0.2466, 0.5292, 0.2466, 0.5292, 0.2466, 0.5237, 0.2466, 0.5237, 0.2411, 0.5292, 0.2411, 0.5292, 0.2411, 0.5237, 0.2411, 0.5237, 0.2357, 0.5292, 0.2357, 0.5292, 0.2357, 0.5237, 0.2357, 0.5237, 0.2302, 0.5292, 0.2302, 0.5292, 0.2302, 0.5237, 0.2302, 0.5237, 0.2248, 0.5292, 0.2248, 0.5292, 0.2248, 0.5237, 0.2248, 0.5237, 0.2193, 0.5292, 0.2193, 0.5292, 0.2193, 0.5237, 0.2193, 0.5237, 0.2139, 0.5292, 0.2139, 0.5292, 0.2139, 0.5237, 0.2139, 0.5237, 0.2084, 0.5292, 0.2084, 0.5782, 0.2139, 0.5728, 0.2139, 0.5728, 0.2084, 0.5782, 0.2084, 0.5728, 0.2139, 0.5673, 0.2139, 0.5673, 0.2084, 0.5728, 0.2084, 0.5673, 0.2139, 0.5604, 0.2139, 0.5619, 0.2084, 0.5673, 0.2084, 0.5604, 0.2139, 0.5558, 0.2139, 0.5564, 0.2084, 0.5619, 0.2084, 0.5558, 0.2139, 0.551, 0.2139, 0.551, 0.2084, 0.5564, 0.2084, 0.551, 0.2139, 0.5461, 0.2139, 0.5455, 0.2084, 0.551, 0.2084, 0.5461, 0.2139, 0.5416, 0.2139, 0.5401, 0.2084, 0.5455, 0.2084, 0.5416, 0.2139, 0.5346, 0.2139, 0.5346, 0.2084, 0.5401, 0.2084, 0.5346, 0.2139, 0.5292, 0.2139, 0.5292, 0.2084, 0.5346, 0.2084, 0.5782, 0.2193, 0.5728, 0.2193, 0.5728, 0.2139, 0.5782, 0.2139, 0.5728, 0.2193, 0.5673, 0.2208, 0.5673, 0.2139, 0.5728, 0.2139, 0.5346, 0.2208, 0.5292, 0.2193, 0.5292, 0.2139, 0.5346, 0.2139, 0.5782, 0.2248, 0.5728, 0.2248, 0.5728, 0.2193, 0.5782, 0.2193, 0.5728, 0.2248, 0.5673, 0.2254, 0.5673, 0.2208, 0.5728, 0.2193, 0.5346, 0.2254, 0.5292, 0.2248, 0.5292, 0.2193, 0.5346, 0.2208, 0.5782, 0.2302, 0.5728, 0.2302, 0.5728, 0.2248, 0.5782, 0.2248, 0.5728, 0.2302, 0.5673, 0.2302, 0.5673, 0.2254, 0.5728, 0.2248, 0.5346, 0.2302, 0.5292, 0.2302, 0.5292, 0.2248, 0.5346, 0.2254, 0.5782, 0.2357, 0.5728, 0.2357, 0.5728, 0.2302, 0.5782, 0.2302, 0.5728, 0.2357, 0.5673, 0.2351, 0.5673, 0.2302, 0.5728, 0.2302, 0.5346, 0.2351, 0.5292, 0.2357, 0.5292, 0.2302, 0.5346, 0.2302, 0.5782, 0.2411, 0.5728, 0.2411, 0.5728, 0.2357, 0.5782, 0.2357, 0.5728, 0.2411, 0.5673, 0.2396, 0.5673, 0.2351, 0.5728, 0.2357, 0.5346, 0.2396, 0.5292, 0.2411, 0.5292, 0.2357, 0.5346, 0.2351, 0.5782, 0.2466, 0.5728, 0.2466, 0.5728, 0.2411, 0.5782, 0.2411, 0.5728, 0.2466, 0.5673, 0.2465, 0.5673, 0.2396, 0.5728, 0.2411, 0.5346, 0.2465, 0.5292, 0.2466, 0.5292, 0.2411, 0.5346, 0.2396, 0.5782, 0.252, 0.5728, 0.252, 0.5728, 0.2466, 0.5782, 0.2466, 0.5728, 0.252, 0.5673, 0.252, 0.5673, 0.2465, 0.5728, 0.2466, 0.5673, 0.252, 0.5619, 0.252, 0.5604, 0.2465, 0.5673, 0.2465, 0.5619, 0.252, 0.5564, 0.252, 0.5558, 0.2465, 0.5604, 0.2465, 0.5564, 0.252, 0.551, 0.252, 0.551, 0.2465, 0.5558, 0.2465, 0.551, 0.252, 0.5455, 0.252, 0.5461, 0.2465, 0.551, 0.2465, 0.5455, 0.252, 0.5401, 0.252, 0.5416, 0.2465, 0.5461, 0.2465, 0.5401, 0.252, 0.5346, 0.252, 0.5346, 0.2465, 0.5416, 0.2465, 0.5346, 0.252, 0.5292, 0.252, 0.5292, 0.2466, 0.5346, 0.2465, 0.5782, 0.2575, 0.5728, 0.2575, 0.5728, 0.252, 0.5782, 0.252, 0.5728, 0.2575, 0.5673, 0.2575, 0.5673, 0.252, 0.5728, 0.252, 0.5673, 0.2575, 0.5619, 0.2575, 0.5619, 0.252, 0.5673, 0.252, 0.5619, 0.2575, 0.5564, 0.2575, 0.5564, 0.252, 0.5619, 0.252, 0.5564, 0.2575, 0.551, 0.2575, 0.551, 0.252, 0.5564, 0.252, 0.551, 0.2575, 0.5455, 0.2575, 0.5455, 0.252, 0.551, 0.252, 0.5455, 0.2575, 0.5401, 0.2575, 0.5401, 0.252, 0.5455, 0.252, 0.5401, 0.2575, 0.5346, 0.2575, 0.5346, 0.252, 0.5401, 0.252, 0.5346, 0.2575, 0.5292, 0.2575, 0.5292, 0.252, 0.5346, 0.252, 0.5782, 0.2684, 0.5728, 0.2684, 0.5728, 0.2629, 0.5782, 0.2629, 0.5728, 0.2684, 0.5673, 0.2684, 0.5673, 0.2629, 0.5728, 0.2629, 0.5673, 0.2684, 0.5619, 0.2684, 0.5619, 0.2629, 0.5673, 0.2629, 0.5619, 0.2684, 0.5564, 0.2684, 0.5564, 0.2629, 0.5619, 0.2629, 0.5564, 0.2684, 0.551, 0.2684, 0.551, 0.2629, 0.5564, 0.2629, 0.551, 0.2684, 0.5455, 0.2684, 0.5455, 0.2629, 0.551, 0.2629, 0.5455, 0.2684, 0.5401, 0.2684, 0.5401, 0.2629, 0.5455, 0.2629, 0.5401, 0.2684, 0.5346, 0.2684, 0.5346, 0.2629, 0.5401, 0.2629, 0.5346, 0.2684, 0.5292, 0.2684, 0.5292, 0.2629, 0.5346, 0.2629, 0.5782, 0.2738, 0.5728, 0.2738, 0.5728, 0.2684, 0.5782, 0.2684, 0.5728, 0.2738, 0.5673, 0.2738, 0.5673, 0.2684, 0.5728, 0.2684, 0.5673, 0.2738, 0.5619, 0.2738, 0.5619, 0.2684, 0.5673, 0.2684, 0.5619, 0.2738, 0.5564, 0.2738, 0.5564, 0.2684, 0.5619, 0.2684, 0.5564, 0.2738, 0.551, 0.2738, 0.551, 0.2684, 0.5564, 0.2684, 0.551, 0.2738, 0.5455, 0.2738, 0.5455, 0.2684, 0.551, 0.2684, 0.5455, 0.2738, 0.5401, 0.2738, 0.5401, 0.2684, 0.5455, 0.2684, 0.5401, 0.2738, 0.5346, 0.2738, 0.5346, 0.2684, 0.5401, 0.2684, 0.5346, 0.2738, 0.5292, 0.2738, 0.5292, 0.2684, 0.5346, 0.2684, 0.5782, 0.2793, 0.5728, 0.2793, 0.5728, 0.2738, 0.5782, 0.2738, 0.5728, 0.2793, 0.5673, 0.2793, 0.5673, 0.2738, 0.5728, 0.2738, 0.5673, 0.2793, 0.5619, 0.2793, 0.5619, 0.2738, 0.5673, 0.2738, 0.5619, 0.2793, 0.5564, 0.2793, 0.5564, 0.2738, 0.5619, 0.2738, 0.5564, 0.2793, 0.551, 0.2793, 0.551, 0.2738, 0.5564, 0.2738, 0.551, 0.2793, 0.5455, 0.2793, 0.5455, 0.2738, 0.551, 0.2738, 0.5455, 0.2793, 0.5401, 0.2793, 0.5401, 0.2738, 0.5455, 0.2738, 0.5401, 0.2793, 0.5346, 0.2793, 0.5346, 0.2738, 0.5401, 0.2738, 0.5346, 0.2793, 0.5292, 0.2793, 0.5292, 0.2738, 0.5346, 0.2738, 0.5782, 0.2847, 0.5728, 0.2847, 0.5728, 0.2793, 0.5782, 0.2793, 0.5728, 0.2847, 0.5673, 0.2847, 0.5673, 0.2793, 0.5728, 0.2793, 0.5673, 0.2847, 0.5619, 0.2847, 0.5619, 0.2793, 0.5673, 0.2793, 0.5619, 0.2847, 0.5564, 0.2847, 0.5564, 0.2793, 0.5619, 0.2793, 0.5564, 0.2847, 0.551, 0.2847, 0.551, 0.2793, 0.5564, 0.2793, 0.551, 0.2847, 0.5455, 0.2847, 0.5455, 0.2793, 0.551, 0.2793, 0.5455, 0.2847, 0.5401, 0.2847, 0.5401, 0.2793, 0.5455, 0.2793, 0.5401, 0.2847, 0.5346, 0.2847, 0.5346, 0.2793, 0.5401, 0.2793, 0.5346, 0.2847, 0.5292, 0.2847, 0.5292, 0.2793, 0.5346, 0.2793, 0.5782, 0.2902, 0.5728, 0.2902, 0.5728, 0.2847, 0.5782, 0.2847, 0.5728, 0.2902, 0.5673, 0.2902, 0.5673, 0.2847, 0.5728, 0.2847, 0.5673, 0.2902, 0.5619, 0.2902, 0.5619, 0.2847, 0.5673, 0.2847, 0.5619, 0.2902, 0.5564, 0.2902, 0.5564, 0.2847, 0.5619, 0.2847, 0.5564, 0.2902, 0.551, 0.2902, 0.551, 0.2847, 0.5564, 0.2847, 0.551, 0.2902, 0.5455, 0.2902, 0.5455, 0.2847, 0.551, 0.2847, 0.5455, 0.2902, 0.5401, 0.2902, 0.5401, 0.2847, 0.5455, 0.2847, 0.5401, 0.2902, 0.5346, 0.2902, 0.5346, 0.2847, 0.5401, 0.2847, 0.5346, 0.2902, 0.5292, 0.2902, 0.5292, 0.2847, 0.5346, 0.2847, 0.5782, 0.2956, 0.5728, 0.2956, 0.5728, 0.2902, 0.5782, 0.2902, 0.5728, 0.2956, 0.5673, 0.2956, 0.5673, 0.2902, 0.5728, 0.2902, 0.5673, 0.2956, 0.5619, 0.2956, 0.5619, 0.2902, 0.5673, 0.2902, 0.5619, 0.2956, 0.5564, 0.2956, 0.5564, 0.2902, 0.5619, 0.2902, 0.5564, 0.2956, 0.551, 0.2956, 0.551, 0.2902, 0.5564, 0.2902, 0.551, 0.2956, 0.5455, 0.2956, 0.5455, 0.2902, 0.551, 0.2902, 0.5455, 0.2956, 0.5401, 0.2956, 0.5401, 0.2902, 0.5455, 0.2902, 0.5401, 0.2956, 0.5346, 0.2956, 0.5346, 0.2902, 0.5401, 0.2902, 0.5346, 0.2956, 0.5292, 0.2956, 0.5292, 0.2902, 0.5346, 0.2902, 0.5782, 0.3011, 0.5728, 0.3011, 0.5728, 0.2956, 0.5782, 0.2956, 0.5728, 0.3011, 0.5673, 0.3011, 0.5673, 0.2956, 0.5728, 0.2956, 0.5673, 0.3011, 0.5619, 0.3011, 0.5619, 0.2956, 0.5673, 0.2956, 0.5619, 0.3011, 0.5564, 0.3011, 0.5564, 0.2956, 0.5619, 0.2956, 0.5564, 0.3011, 0.551, 0.3011, 0.551, 0.2956, 0.5564, 0.2956, 0.551, 0.3011, 0.5455, 0.3011, 0.5455, 0.2956, 0.551, 0.2956, 0.5455, 0.3011, 0.5401, 0.3011, 0.5401, 0.2956, 0.5455, 0.2956, 0.5401, 0.3011, 0.5346, 0.3011, 0.5346, 0.2956, 0.5401, 0.2956, 0.5346, 0.3011, 0.5292, 0.3011, 0.5292, 0.2956, 0.5346, 0.2956, 0.5782, 0.3065, 0.5728, 0.3065, 0.5728, 0.3011, 0.5782, 0.3011, 0.5728, 0.3065, 0.5673, 0.3065, 0.5673, 0.3011, 0.5728, 0.3011, 0.5673, 0.3065, 0.5619, 0.3065, 0.5619, 0.3011, 0.5673, 0.3011, 0.5619, 0.3065, 0.5564, 0.3065, 0.5564, 0.3011, 0.5619, 0.3011, 0.5564, 0.3065, 0.551, 0.3065, 0.551, 0.3011, 0.5564, 0.3011, 0.551, 0.3065, 0.5455, 0.3065, 0.5455, 0.3011, 0.551, 0.3011, 0.5455, 0.3065, 0.5401, 0.3065, 0.5401, 0.3011, 0.5455, 0.3011, 0.5401, 0.3065, 0.5346, 0.3065, 0.5346, 0.3011, 0.5401, 0.3011, 0.5346, 0.3065, 0.5292, 0.3065, 0.5292, 0.3011, 0.5346, 0.3011, 0.5782, 0.312, 0.5728, 0.312, 0.5728, 0.3065, 0.5782, 0.3065, 0.5728, 0.312, 0.5673, 0.312, 0.5673, 0.3065, 0.5728, 0.3065, 0.5673, 0.312, 0.5619, 0.312, 0.5619, 0.3065, 0.5673, 0.3065, 0.5619, 0.312, 0.5564, 0.312, 0.5564, 0.3065, 0.5619, 0.3065, 0.5564, 0.312, 0.551, 0.312, 0.551, 0.3065, 0.5564, 0.3065, 0.551, 0.312, 0.5455, 0.312, 0.5455, 0.3065, 0.551, 0.3065, 0.5455, 0.312, 0.5401, 0.312, 0.5401, 0.3065, 0.5455, 0.3065, 0.5401, 0.312, 0.5346, 0.312, 0.5346, 0.3065, 0.5401, 0.3065, 0.5346, 0.312, 0.5292, 0.312, 0.5292, 0.3065, 0.5346, 0.3065, 0.6363, 0.2901, 0.6349, 0.2901, 0.6349, 0.2847, 0.6363, 0.2847, 0.6363, 0.2847, 0.6349, 0.2847, 0.6349, 0.2792, 0.6363, 0.2792, 0.6363, 0.2792, 0.6349, 0.2792, 0.6349, 0.2738, 0.6363, 0.2738, 0.6363, 0.2738, 0.6349, 0.2738, 0.6349, 0.2683, 0.6363, 0.2683, 0.6363, 0.2683, 0.6349, 0.2683, 0.6349, 0.2629, 0.6363, 0.2629, 0.6363, 0.2629, 0.6349, 0.2629, 0.6349, 0.2574, 0.6363, 0.2574, 0.6363, 0.2574, 0.6349, 0.2574, 0.6349, 0.252, 0.6363, 0.252, 0.6363, 0.252, 0.6349, 0.252, 0.6349, 0.2465, 0.6363, 0.2465, 0.6363, 0.2465, 0.6349, 0.2465, 0.6349, 0.2411, 0.6363, 0.2411, 0.5782, 0.2629, 0.5728, 0.2629, 0.5728, 0.2575, 0.5782, 0.2575, 0.5728, 0.2629, 0.5673, 0.2629, 0.5673, 0.2575, 0.5728, 0.2575, 0.5673, 0.2629, 0.5619, 0.2629, 0.5619, 0.2575, 0.5673, 0.2575, 0.5619, 0.2629, 0.5564, 0.2629, 0.5564, 0.2575, 0.5619, 0.2575, 0.5564, 0.2629, 0.551, 0.2629, 0.551, 0.2575, 0.5564, 0.2575, 0.551, 0.2629, 0.5455, 0.2629, 0.5455, 0.2575, 0.551, 0.2575, 0.5455, 0.2629, 0.5401, 0.2629, 0.5401, 0.2575, 0.5455, 0.2575, 0.5401, 0.2629, 0.5346, 0.2629, 0.5346, 0.2575, 0.5401, 0.2575, 0.5346, 0.2629, 0.5292, 0.2629, 0.5292, 0.2575, 0.5346, 0.2575, 0.6321, 0.2901, 0.6307, 0.2901, 0.6307, 0.2847, 0.6321, 0.2847, 0.6321, 0.2847, 0.6307, 0.2847, 0.6307, 0.2792, 0.6321, 0.2792, 0.6321, 0.2792, 0.6307, 0.2792, 0.6307, 0.2738, 0.6321, 0.2738, 0.6321, 0.2738, 0.6307, 0.2738, 0.6307, 0.2683, 0.6321, 0.2683, 0.6321, 0.2683, 0.6307, 0.2683, 0.6307, 0.2629, 0.6321, 0.2629, 0.6321, 0.2629, 0.6307, 0.2629, 0.6307, 0.2574, 0.6321, 0.2574, 0.6321, 0.2574, 0.6307, 0.2574, 0.6307, 0.252, 0.6321, 0.252, 0.6321, 0.252, 0.6307, 0.252, 0.6307, 0.2465, 0.6321, 0.2465, 0.6321, 0.2465, 0.6307, 0.2465, 0.6307, 0.2411, 0.6321, 0.2411, 0.5782, 0.2084, 0.5728, 0.2084, 0.5728, 0.203, 0.5782, 0.203, 0.5728, 0.2084, 0.5673, 0.2084, 0.5673, 0.203, 0.5728, 0.203, 0.5673, 0.2084, 0.5619, 0.2084, 0.5619, 0.203, 0.5673, 0.203, 0.5619, 0.2084, 0.5564, 0.2084, 0.5564, 0.203, 0.5619, 0.203, 0.5564, 0.2084, 0.551, 0.2084, 0.551, 0.203, 0.5564, 0.203, 0.551, 0.2084, 0.5455, 0.2084, 0.5455, 0.203, 0.551, 0.203, 0.5455, 0.2084, 0.5401, 0.2084, 0.5401, 0.203, 0.5455, 0.203, 0.5401, 0.2084, 0.5346, 0.2084, 0.5346, 0.203, 0.5401, 0.203, 0.5346, 0.2084, 0.5292, 0.2084, 0.5292, 0.203, 0.5346, 0.203, 0.5768, 0.1032, 0.5596, 0.09104, 0.5596, 0.06869, 0.5768, 0.06875, 0.5939, 0.09104, 0.5768, 0.1032, 0.5768, 0.06875, 0.5939, 0.06869, 0.5787, 0.1255, 0.5596, 0.1255, 0.5596, 0.1032, 0.5787, 0.1032, 0.1005, 0.9004, 0.1005, 0.9049, 0.09517, 0.9049, 0.09517, 0.9004, 0.1005, 0.9368, 0.1005, 0.9416, 0.09517, 0.9416, 0.09517, 0.9368, 0.07908, 0.9049, 0.07908, 0.9096, 0.07372, 0.9096, 0.07372, 0.9049, 0.07908, 0.9508, 0.07908, 0.9576, 0.07372, 0.9576, 0.07372, 0.9508, 0.07908, 0.9144, 0.07908, 0.9188, 0.07372, 0.9188, 0.07372, 0.9144, 0.1005, 0.9049, 0.1005, 0.9096, 0.09517, 0.9096, 0.09517, 0.9049, 0.1005, 0.9324, 0.1005, 0.9368, 0.09517, 0.9368, 0.09517, 0.9324, 0.1002, 0.8831, 0.1002, 0.8778, 0.1016, 0.8778, 0.1016, 0.8831, 0.07908, 0.9324, 0.07908, 0.9368, 0.07372, 0.9368, 0.07372, 0.9324, 0.1005, 0.9096, 0.1005, 0.9144, 0.09517, 0.9144, 0.09517, 0.9096, 0.1005, 0.9256, 0.1005, 0.9324, 0.09517, 0.9324, 0.09517, 0.9256, 0.1005, 0.9144, 0.1005, 0.9188, 0.09517, 0.9188, 0.09517, 0.9144, 0.07908, 0.9004, 0.07908, 0.9049, 0.07372, 0.9049, 0.07372, 0.9004, 0.1005, 0.9188, 0.1005, 0.9256, 0.09517, 0.9256, 0.09517, 0.9188, 0.07908, 0.9096, 0.07908, 0.9144, 0.07372, 0.9144, 0.07372, 0.9096, 0.1005, 0.9508, 0.1005, 0.9576, 0.09517, 0.9576, 0.09517, 0.9508, 0.07908, 0.9463, 0.07908, 0.9508, 0.07372, 0.9508, 0.07372, 0.9463, 0.07908, 0.9188, 0.07908, 0.9256, 0.07372, 0.9256, 0.07372, 0.9188, 0.04916, 0.9623, 0.04916, 0.9576, 0.05059, 0.9576, 0.05059, 0.9623, 0.1005, 0.9463, 0.1005, 0.9508, 0.09517, 0.9508, 0.09517, 0.9463, 0.07908, 0.9256, 0.07908, 0.9324, 0.07372, 0.9324, 0.07372, 0.9256, 0.1005, 0.8936, 0.1005, 0.9004, 0.09517, 0.9004, 0.09517, 0.8936, 0.1005, 0.9416, 0.1005, 0.9463, 0.09517, 0.9463, 0.09517, 0.9416, 0.07908, 0.8936, 0.07908, 0.9004, 0.07372, 0.9004, 0.07372, 0.8936, 0.08981, 0.9004, 0.08981, 0.9049, 0.08444, 0.9049, 0.08444, 0.9004, 0.7138, 0.8248, 0.6886, 0.7965, 0.7389, 0.7965, 0.05317, 0.9576, 0.05317, 0.9629, 0.05202, 0.9629, 0.05202, 0.9576, 0.06835, 0.9508, 0.06835, 0.9576, 0.06299, 0.9576, 0.06299, 0.9508, 0.06835, 0.9144, 0.06835, 0.9188, 0.06299, 0.9188, 0.06299, 0.9144, 0.08981, 0.9049, 0.08981, 0.9096, 0.08444, 0.9096, 0.08444, 0.9049, 0.08981, 0.9324, 0.08981, 0.9368, 0.08444, 0.9368, 0.08444, 0.9324, 0.1002, 0.8885, 0.1002, 0.8831, 0.1016, 0.8831, 0.1016, 0.8885, 0.06835, 0.9324, 0.06835, 0.9368, 0.06299, 0.9368, 0.06299, 0.9324, 0.08981, 0.9096, 0.08981, 0.9144, 0.08444, 0.9144, 0.08444, 0.9096, 0.08981, 0.9256, 0.08981, 0.9324, 0.08444, 0.9324, 0.08444, 0.9256, 0.08981, 0.9144, 0.08981, 0.9188, 0.08444, 0.9188, 0.08444, 0.9144, 0.06835, 0.9004, 0.06835, 0.9049, 0.06299, 0.9049, 0.06299, 0.9004, 0.08981, 0.9188, 0.08981, 0.9256, 0.08444, 0.9256, 0.08444, 0.9188, 0.05317, 0.9683, 0.05317, 0.9629, 0.05433, 0.9629, 0.05433, 0.9683, 0.08981, 0.9508, 0.08981, 0.9576, 0.08444, 0.9576, 0.08444, 0.9508, 0.06835, 0.9463, 0.06835, 0.9508, 0.06299, 0.9508, 0.06299, 0.9463, 0.06835, 0.9188, 0.06835, 0.9256, 0.06299, 0.9256, 0.06299, 0.9188, 0.05059, 0.9671, 0.05059, 0.9623, 0.05202, 0.9623, 0.05202, 0.9671, 0.08981, 0.9463, 0.08981, 0.9508, 0.08444, 0.9508, 0.08444, 0.9463, 0.06835, 0.9256, 0.06835, 0.9324, 0.06299, 0.9324, 0.06299, 0.9256, 0.08981, 0.8936, 0.08981, 0.9004, 0.08444, 0.9004, 0.08444, 0.8936, 0.6886, 0.8248, 0.6886, 0.7965, 0.7138, 0.8248, 0.06835, 0.8936, 0.06835, 0.9004, 0.06299, 0.9004, 0.06299, 0.8936, 0.09517, 0.9004, 0.09517, 0.9049, 0.08981, 0.9049, 0.08981, 0.9004, 0.04916, 0.9671, 0.04916, 0.9623, 0.05059, 0.9623, 0.05059, 0.9671, 0.05783, 0.9623, 0.05783, 0.9671, 0.05668, 0.9671, 0.05668, 0.9623, 0.07372, 0.9508, 0.07372, 0.9576, 0.06835, 0.9576, 0.06835, 0.9508, 0.07372, 0.9144, 0.07372, 0.9188, 0.06835, 0.9188, 0.06835, 0.9144, 0.09517, 0.9049, 0.09517, 0.9096, 0.08981, 0.9096, 0.08981, 0.9049, 0.09517, 0.9324, 0.09517, 0.9368, 0.08981, 0.9368, 0.08981, 0.9324, 0.102, 0.947, 0.102, 0.9523, 0.1005, 0.9523, 0.1005, 0.947, 0.07372, 0.9324, 0.07372, 0.9368, 0.06835, 0.9368, 0.06835, 0.9324, 0.09517, 0.9096, 0.09517, 0.9144, 0.08981, 0.9144, 0.08981, 0.9096, 0.09517, 0.9256, 0.09517, 0.9324, 0.08981, 0.9324, 0.08981, 0.9256, 0.09517, 0.9144, 0.09517, 0.9188, 0.08981, 0.9188, 0.08981, 0.9144, 0.07372, 0.9004, 0.07372, 0.9049, 0.06835, 0.9049, 0.06835, 0.9004, 0.09517, 0.9188, 0.09517, 0.9256, 0.08981, 0.9256, 0.08981, 0.9188, 0.05317, 0.9629, 0.05317, 0.9683, 0.05202, 0.9683, 0.05202, 0.9629, 0.09517, 0.9508, 0.09517, 0.9576, 0.08981, 0.9576, 0.08981, 0.9508, 0.07372, 0.9463, 0.07372, 0.9508, 0.06835, 0.9508, 0.06835, 0.9463, 0.07372, 0.9188, 0.07372, 0.9256, 0.06835, 0.9256, 0.06835, 0.9188, 0.102, 0.9523, 0.102, 0.9577, 0.1005, 0.9577, 0.1005, 0.9523, 0.09517, 0.9463, 0.09517, 0.9508, 0.08981, 0.9508, 0.08981, 0.9463, 0.07372, 0.9256, 0.07372, 0.9324, 0.06835, 0.9324, 0.06835, 0.9256, 0.09517, 0.8936, 0.09517, 0.9004, 0.08981, 0.9004, 0.08981, 0.8936, 0.05059, 0.9623, 0.05059, 0.9576, 0.05202, 0.9576, 0.05202, 0.9623, 0.07372, 0.8936, 0.07372, 0.9004, 0.06835, 0.9004, 0.06835, 0.8936, 0.08679, 0.2991, 0.07084, 0.2991, 0.07084, 0.2857, 0.08679, 0.2857, 0.05763, 0.9096, 0.05763, 0.9144, 0.0548, 0.9132, 0.0548, 0.9096, 0.1027, 0.192, 0.1176, 0.192, 0.1176, 0.2054, 0.1027, 0.2054, 0.1027, 0.2991, 0.08679, 0.2991, 0.08679, 0.2857, 0.1027, 0.2857, 0.05763, 0.9416, 0.05763, 0.9463, 0.0548, 0.9451, 0.0548, 0.9416, 0.1176, 0.192, 0.1403, 0.192, 0.1403, 0.2054, 0.1176, 0.2054, 0.1176, 0.2991, 0.1027, 0.2991, 0.1027, 0.2857, 0.1176, 0.2857, 0.05763, 0.9049, 0.05763, 0.9096, 0.0548, 0.9096, 0.0548, 0.906, 0.05763, 0.9256, 0.05763, 0.9324, 0.0548, 0.9347, 0.0548, 0.9296, 0.1403, 0.2991, 0.1176, 0.2991, 0.1176, 0.2857, 0.1403, 0.2857, 0.05763, 0.9463, 0.05763, 0.9508, 0.0548, 0.9485, 0.0548, 0.9451, 0.05763, 0.9188, 0.05763, 0.9256, 0.0548, 0.9216, 0.0548, 0.9165, 0.03327, 0.192, 0.05597, 0.192, 0.05597, 0.2054, 0.03327, 0.2054, 0.05763, 0.9004, 0.05763, 0.9049, 0.0548, 0.906, 0.0548, 0.9027, 0.05763, 0.9324, 0.05763, 0.9368, 0.0548, 0.938, 0.0548, 0.9347, 0.05597, 0.192, 0.07084, 0.192, 0.07084, 0.2054, 0.05597, 0.2054, 0.05763, 0.9508, 0.05763, 0.9576, 0.0548, 0.9536, 0.0548, 0.9485, 0.05597, 0.2991, 0.03327, 0.2991, 0.03327, 0.2857, 0.05597, 0.2857, 0.05763, 0.9144, 0.05763, 0.9188, 0.0548, 0.9165, 0.0548, 0.9132, 0.07084, 0.192, 0.08679, 0.192, 0.08679, 0.2054, 0.07084, 0.2054, 0.05763, 0.8936, 0.05763, 0.9004, 0.0548, 0.9027, 0.0548, 0.8976, 0.07084, 0.2991, 0.05597, 0.2991, 0.05597, 0.2857, 0.07084, 0.2857, 0.05763, 0.9368, 0.05763, 0.9416, 0.0548, 0.9416, 0.0548, 0.938, 0.08679, 0.192, 0.1027, 0.192, 0.1027, 0.2054, 0.08679, 0.2054, 0.08679, 0.2723, 0.07084, 0.2723, 0.07084, 0.2589, 0.08679, 0.2589, 0.05198, 0.9096, 0.05198, 0.912, 0.04916, 0.9108, 0.04916, 0.9096, 0.1027, 0.2188, 0.1176, 0.2188, 0.1176, 0.2322, 0.1027, 0.2322, 0.1027, 0.2723, 0.08679, 0.2723, 0.08679, 0.2589, 0.1027, 0.2589, 0.05198, 0.9416, 0.05198, 0.944, 0.04916, 0.9428, 0.04916, 0.9416, 0.1176, 0.2188, 0.1403, 0.2188, 0.1403, 0.2322, 0.1176, 0.2322, 0.1176, 0.2723, 0.1027, 0.2723, 0.1027, 0.2589, 0.1176, 0.2589, 0.05198, 0.9072, 0.05198, 0.9096, 0.04916, 0.9096, 0.04916, 0.9084, 0.05198, 0.9336, 0.05198, 0.937, 0.04916, 0.9393, 0.04916, 0.9376, 0.1403, 0.2723, 0.1176, 0.2723, 0.1176, 0.2589, 0.1403, 0.2589, 0.05198, 0.944, 0.05198, 0.9462, 0.04916, 0.9439, 0.04916, 0.9428, 0.05198, 0.9142, 0.05198, 0.9176, 0.04916, 0.9136, 0.04916, 0.9119, 0.03327, 0.2188, 0.05597, 0.2188, 0.05597, 0.2322, 0.03327, 0.2322, 0.05198, 0.905, 0.05198, 0.9072, 0.04916, 0.9084, 0.04916, 0.9073, 0.05198, 0.937, 0.05198, 0.9392, 0.04916, 0.9404, 0.04916, 0.9393, 0.05597, 0.2188, 0.07084, 0.2188, 0.07084, 0.2322, 0.05597, 0.2322, 0.05198, 0.9462, 0.05198, 0.9496, 0.04916, 0.9456, 0.04916, 0.9439, 0.05597, 0.2723, 0.03327, 0.2723, 0.03327, 0.2589, 0.05597, 0.2589, 0.05198, 0.912, 0.05198, 0.9142, 0.04916, 0.9119, 0.04916, 0.9108, 0.07084, 0.2188, 0.08679, 0.2188, 0.08679, 0.2322, 0.07084, 0.2322, 0.05198, 0.9016, 0.05198, 0.905, 0.04916, 0.9073, 0.04916, 0.9056, 0.5787, 0.06869, 0.5596, 0.06869, 0.5596, 0.03426, 0.5787, 0.03426, 0.05198, 0.9392, 0.05198, 0.9416, 0.04916, 0.9416, 0.04916, 0.9404, 0.08679, 0.2188, 0.1027, 0.2188, 0.1027, 0.2322, 0.08679, 0.2322, 0.08679, 0.2857, 0.07084, 0.2857, 0.07084, 0.2723, 0.08679, 0.2723, 0.0548, 0.9096, 0.0548, 0.9132, 0.05198, 0.912, 0.05198, 0.9096, 0.1027, 0.2054, 0.1176, 0.2054, 0.1176, 0.2188, 0.1027, 0.2188, 0.1027, 0.2857, 0.08679, 0.2857, 0.08679, 0.2723, 0.1027, 0.2723, 0.0548, 0.9416, 0.0548, 0.9451, 0.05198, 0.944, 0.05198, 0.9416, 0.1176, 0.2054, 0.1403, 0.2054, 0.1403, 0.2188, 0.1176, 0.2188, 0.1176, 0.2857, 0.1027, 0.2857, 0.1027, 0.2723, 0.1176, 0.2723, 0.0548, 0.906, 0.0548, 0.9096, 0.05198, 0.9096, 0.05198, 0.9072, 0.0548, 0.9296, 0.0548, 0.9347, 0.05198, 0.937, 0.05198, 0.9336, 0.1403, 0.2857, 0.1176, 0.2857, 0.1176, 0.2723, 0.1403, 0.2723, 0.0548, 0.9451, 0.0548, 0.9485, 0.05198, 0.9462, 0.05198, 0.944, 0.0548, 0.9165, 0.0548, 0.9216, 0.05198, 0.9176, 0.05198, 0.9142, 0.03327, 0.2054, 0.05597, 0.2054, 0.05597, 0.2188, 0.03327, 0.2188, 0.0548, 0.9027, 0.0548, 0.906, 0.05198, 0.9072, 0.05198, 0.905, 0.0548, 0.9347, 0.0548, 0.938, 0.05198, 0.9392, 0.05198, 0.937, 0.05597, 0.2054, 0.07084, 0.2054, 0.07084, 0.2188, 0.05597, 0.2188, 0.0548, 0.9485, 0.0548, 0.9536, 0.05198, 0.9496, 0.05198, 0.9462, 0.05597, 0.2857, 0.03327, 0.2857, 0.03327, 0.2723, 0.05597, 0.2723, 0.0548, 0.9132, 0.0548, 0.9165, 0.05198, 0.9142, 0.05198, 0.912, 0.07084, 0.2054, 0.08679, 0.2054, 0.08679, 0.2188, 0.07084, 0.2188, 0.0548, 0.8976, 0.0548, 0.9027, 0.05198, 0.905, 0.05198, 0.9016, 0.07084, 0.2857, 0.05597, 0.2857, 0.05597, 0.2723, 0.07084, 0.2723, 0.0548, 0.938, 0.0548, 0.9416, 0.05198, 0.9416, 0.05198, 0.9392, 0.08679, 0.2054, 0.1027, 0.2054, 0.1027, 0.2188, 0.08679, 0.2188, 0.08679, 0.2589, 0.07084, 0.2589, 0.07084, 0.2456, 0.08679, 0.2456, 0.03327, 0.2456, 0.03327, 0.2416, 0.04977, 0.2456, 0.04977, 0.2456, 0.1027, 0.2322, 0.1176, 0.2322, 0.1176, 0.2456, 0.1027, 0.2456, 0.1027, 0.2589, 0.08679, 0.2589, 0.08679, 0.2456, 0.1027, 0.2456, 0.1403, 0.2456, 0.1403, 0.2495, 0.1238, 0.2456, 0.1238, 0.2456, 0.1176, 0.2322, 0.1403, 0.2322, 0.1238, 0.2456, 0.1176, 0.2456, 0.1176, 0.2589, 0.1027, 0.2589, 0.1027, 0.2456, 0.1176, 0.2456, 0.03327, 0.2495, 0.03327, 0.2456, 0.04977, 0.2456, 0.04977, 0.2456, 0.1403, 0.2322, 0.1403, 0.2379, 0.1238, 0.2456, 0.1238, 0.2456, 0.1403, 0.2589, 0.1176, 0.2589, 0.1176, 0.2456, 0.1238, 0.2456, 0.1403, 0.2495, 0.1403, 0.2533, 0.1238, 0.2456, 0.1238, 0.2456, 0.03327, 0.2379, 0.03327, 0.2322, 0.04977, 0.2456, 0.04977, 0.2456, 0.03327, 0.2322, 0.05597, 0.2322, 0.05597, 0.2456, 0.04977, 0.2456, 0.03327, 0.2533, 0.03327, 0.2495, 0.04977, 0.2456, 0.04977, 0.2456, 0.1403, 0.2379, 0.1403, 0.2416, 0.1238, 0.2456, 0.1238, 0.2456, 0.05597, 0.2322, 0.07084, 0.2322, 0.07084, 0.2456, 0.05597, 0.2456, 0.1403, 0.2533, 0.1403, 0.2589, 0.1238, 0.2456, 0.1238, 0.2456, 0.05597, 0.2589, 0.03327, 0.2589, 0.04977, 0.2456, 0.05597, 0.2456, 0.03327, 0.2416, 0.03327, 0.2379, 0.04977, 0.2456, 0.04977, 0.2456, 0.07084, 0.2322, 0.08679, 0.2322, 0.08679, 0.2456, 0.07084, 0.2456, 0.03327, 0.2589, 0.03327, 0.2533, 0.04977, 0.2456, 0.04977, 0.2456, 0.07084, 0.2589, 0.05597, 0.2589, 0.05597, 0.2456, 0.07084, 0.2456, 0.1403, 0.2416, 0.1403, 0.2456, 0.1238, 0.2456, 0.1238, 0.2456, 0.08679, 0.2322, 0.1027, 0.2322, 0.1027, 0.2456, 0.08679, 0.2456, 0.08444, 0.9004, 0.08444, 0.9049, 0.07908, 0.9049, 0.07908, 0.9004, 0.08444, 0.9368, 0.08444, 0.9416, 0.07908, 0.9416, 0.07908, 0.9368, 0.06299, 0.9049, 0.06299, 0.9096, 0.05763, 0.9096, 0.05763, 0.9049, 0.06299, 0.9508, 0.06299, 0.9576, 0.05763, 0.9576, 0.05763, 0.9508, 0.06299, 0.9144, 0.06299, 0.9188, 0.05763, 0.9188, 0.05763, 0.9144, 0.08444, 0.9049, 0.08444, 0.9096, 0.07908, 0.9096, 0.07908, 0.9049, 0.08444, 0.9324, 0.08444, 0.9368, 0.07908, 0.9368, 0.07908, 0.9324, 0.06299, 0.9416, 0.06299, 0.9463, 0.05763, 0.9463, 0.05763, 0.9416, 0.06299, 0.9324, 0.06299, 0.9368, 0.05763, 0.9368, 0.05763, 0.9324, 0.08444, 0.9096, 0.08444, 0.9144, 0.07908, 0.9144, 0.07908, 0.9096, 0.08444, 0.9256, 0.08444, 0.9324, 0.07908, 0.9324, 0.07908, 0.9256, 0.08444, 0.9144, 0.08444, 0.9188, 0.07908, 0.9188, 0.07908, 0.9144, 0.06299, 0.9004, 0.06299, 0.9049, 0.05763, 0.9049, 0.05763, 0.9004, 0.08444, 0.9188, 0.08444, 0.9256, 0.07908, 0.9256, 0.07908, 0.9188, 0.06299, 0.9096, 0.06299, 0.9144, 0.05763, 0.9144, 0.05763, 0.9096, 0.08444, 0.9508, 0.08444, 0.9576, 0.07908, 0.9576, 0.07908, 0.9508, 0.06299, 0.9463, 0.06299, 0.9508, 0.05763, 0.9508, 0.05763, 0.9463, 0.06299, 0.9188, 0.06299, 0.9256, 0.05763, 0.9256, 0.05763, 0.9188, 0.06299, 0.9368, 0.06299, 0.9416, 0.05763, 0.9416, 0.05763, 0.9368, 0.08444, 0.9463, 0.08444, 0.9508, 0.07908, 0.9508, 0.07908, 0.9463, 0.06299, 0.9256, 0.06299, 0.9324, 0.05763, 0.9324, 0.05763, 0.9256, 0.08444, 0.8936, 0.08444, 0.9004, 0.07908, 0.9004, 0.07908, 0.8936, 0.08444, 0.9416, 0.08444, 0.9463, 0.07908, 0.9463, 0.07908, 0.9416, 0.06299, 0.8936, 0.06299, 0.9004, 0.05763, 0.9004, 0.05763, 0.8936, 0.7107, 0.06083, 0.7469, 0.06083, 0.7469, 0.1011, 0.7107, 0.06083, 0.7469, 0.1011, 0.7107, 0.1011, 0.05783, 0.9671, 0.05783, 0.9623, 0.05899, 0.9623, 0.05899, 0.9671, 0.05783, 0.9576, 0.05783, 0.9623, 0.05668, 0.9623, 0.05668, 0.9576, 0.05317, 0.9629, 0.05317, 0.9576, 0.05433, 0.9576, 0.05433, 0.9629, 0.05783, 0.9623, 0.05783, 0.9576, 0.05899, 0.9576, 0.05899, 0.9623, 0.7641, 0.6832, 0.7892, 0.6832, 0.7892, 0.7115, 0.7641, 0.7398, 0.7389, 0.7398, 0.7389, 0.7115, 0.7892, 0.7115, 0.7641, 0.7398, 0.7389, 0.7115, 0.7389, 0.7115, 0.7641, 0.6832, 0.7892, 0.7115, 0.7389, 0.6832, 0.7641, 0.6832, 0.7389, 0.7115, 0.7892, 0.7115, 0.7892, 0.7398, 0.7641, 0.7398, 0.7389, 0.8248, 0.7138, 0.8248, 0.7389, 0.7965, 0.6886, 0.7682, 0.7138, 0.7682, 0.6886, 0.7965, 0.5782, 0.2575, 0.5782, 0.2575, 0.5782, 0.2575, 0.5782, 0.2575, 0.7138, 0.7682, 0.7389, 0.7965, 0.6886, 0.7965, 0.7138, 0.7682, 0.7389, 0.7682, 0.7389, 0.7965, 0.5782, 0.2575, 0.5782, 0.2575, 0.5782, 0.2575, 0.5782, 0.2575, 0.04916, 0.915, 0.04916, 0.915, 0.04916, 0.915, 0.04916, 0.915, 0.04916, 0.915, 0.04916, 0.915, 0.04916, 0.915, 0.04916, 0.915, 0.04916, 0.915, 0.04916, 0.915, 0.04916, 0.915, 0.04916, 0.915, 0.04916, 0.915, 0.04916, 0.915, 0.04916, 0.915, 0.04916, 0.915, 0.04916, 0.915, 0.04916, 0.915, 0.04916, 0.915, 0.04916, 0.915, 0.04916, 0.915, 0.04916, 0.915, 0.04916, 0.915, 0.04916, 0.915, 0.04916, 0.915, 0.04916, 0.915, 0.04916, 0.915, 0.04916, 0.915, 0.04916, 0.915, 0.04916, 0.915, 0.04916, 0.915, 0.04916, 0.915, 0.1002, 0.8778, 0.1002, 0.8724, 0.1013, 0.8724, 0.1013, 0.8778, 0.5847, 0.3009, 0.5847, 0.3058, 0.5835, 0.3058, 0.5835, 0.3009, 0.0555, 0.9623, 0.0555, 0.9576, 0.05668, 0.9576, 0.05668, 0.9623, 0.1002, 0.8778, 0.1002, 0.8831, 0.09899, 0.8831, 0.09899, 0.8778, 0.1002, 0.8831, 0.1002, 0.8885, 0.09899, 0.8885, 0.09899, 0.8831, 0.1002, 0.8724, 0.1002, 0.8778, 0.09899, 0.8778, 0.09899, 0.8724, 0.1002, 0.8724, 0.1002, 0.867, 0.1013, 0.867, 0.1013, 0.8724, 0.1002, 0.867, 0.1002, 0.8617, 0.1013, 0.8617, 0.1013, 0.867, 0.0555, 0.9671, 0.0555, 0.9623, 0.05668, 0.9623, 0.05668, 0.9671, 0.5847, 0.3058, 0.5847, 0.3106, 0.5835, 0.3106, 0.5835, 0.3058, 0.8889, 0.2508, 0.9179, 0.2835, 0.8889, 0.2835, 0.8889, 0.2508, 0.947, 0.2508, 0.9179, 0.2835, 0.8889, 0.218, 0.947, 0.2508, 0.8889, 0.2508, 0.8889, 0.218, 0.947, 0.218, 0.947, 0.2508, 0.8889, 0.1853, 0.9179, 0.1853, 0.8889, 0.218, 0.947, 0.2508, 0.947, 0.2835, 0.9179, 0.2835, 0.9179, 0.1853, 0.947, 0.218, 0.8889, 0.218, 0.9179, 0.1853, 0.947, 0.1853, 0.947, 0.218])
me_cube.materials.append(mat_material)
me_cube.use_mirror_vertex_groups = False
me_cube.update()

# ---- objects
ob_tower = bpy.data.objects.new('Tower', me_cube)
ob_axis_noimp = bpy.data.objects.new('Axis-noimp', None)

# ---- transforms, parenting, visibility, modifiers, constraints
ob_tower.location = (0.0, 0.0, 0.0)
ob_tower.lock_rotations_4d = False
ob_tower.empty_display_type = 'ARROWS'
ob_tower.lineart.crease_threshold = 0.0
ob_axis_noimp.location = (-1.943e-08, 0.5132, 2.092)
ob_axis_noimp.rotation_euler = (-0.0, 2.094, 0.0)

# ---- collection membership
col_collection.objects.link(ob_tower)
col_collection.objects.link(ob_axis_noimp)

# ---- scene / render settings (as saved in the file)
scene.frame_start = 1; scene.frame_end = 250; scene.frame_set(0)
scene.render.engine = 'BLENDER_EEVEE_NEXT'
scene.cycles.sampling_pattern = 'TABULATED_SOBOL'
scene.eevee.use_gtao = True
scene.eevee.ray_tracing_options.trace_max_roughness = 0.0
bpy.context.view_layer.update()

# ---- added for rendering (the .blend has no active camera and no usable light): camera, sun
cam_auto = bpy.data.cameras.new('AutoCamera')
cam_auto.lens = 50.0
cam_auto.sensor_width = 36.0
cam_auto.clip_end = 1000.0
ob_auto_camera = bpy.data.objects.new('AutoCamera', cam_auto)
scene.collection.objects.link(ob_auto_camera)
ob_auto_camera.location = (2.93312, -3.51974, 3.05686)
ob_auto_camera.rotation_euler = (1.09748, -7.21219e-08, 0.694738)
scene.camera = ob_auto_camera
light_auto_sun = bpy.data.lights.new('AutoSun', 'SUN')
light_auto_sun.energy = 3.0
light_auto_sun.angle = 0.0523599
ob_auto_sun = bpy.data.objects.new('AutoSun', light_auto_sun)
scene.collection.objects.link(ob_auto_sun)
ob_auto_sun.rotation_euler = (0.872665, 0.174533, 0.523599)
bpy.context.view_layer.update()
